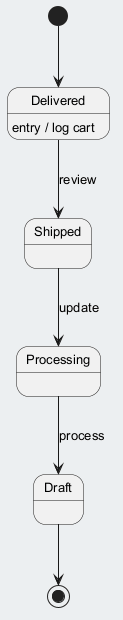

The diagram above was rendered by PlantUML. Its source (embedded in the PNG):
@startuml
skinparam backgroundColor #ECEFF1
skinparam classBackgroundColor #FFFFFF
skinparam classBorderColor #455A64
skinparam defaultFontSize 13
[*] --> Delivered
Delivered --> Shipped : review
Delivered : entry / log cart
Shipped --> Processing : update
Processing --> Draft : process
Draft --> [*]
@enduml